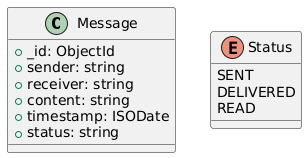

The diagram above was rendered by PlantUML. Its source (embedded in the PNG):
@startuml
class Message {
  +_id: ObjectId
  +sender: string
  +receiver: string
  +content: string
  +timestamp: ISODate
  +status: string
}

enum Status {
  SENT
  DELIVERED
  READ
}
@enduml